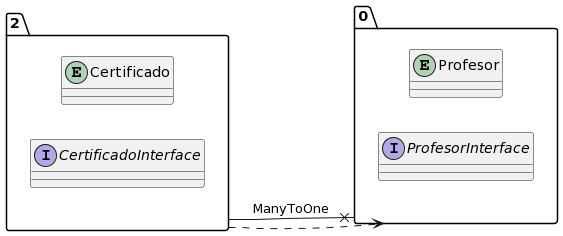

The diagram above was rendered by PlantUML. Its source (embedded in the PNG):
@startuml
allow_mixing
left to right direction
package "2"{
entity Certificado
interface CertificadoInterface

}
package "0"{
entity Profesor
interface ProfesorInterface

}
"2" --x "0":ManyToOne
"2" ..> "0"
@enduml